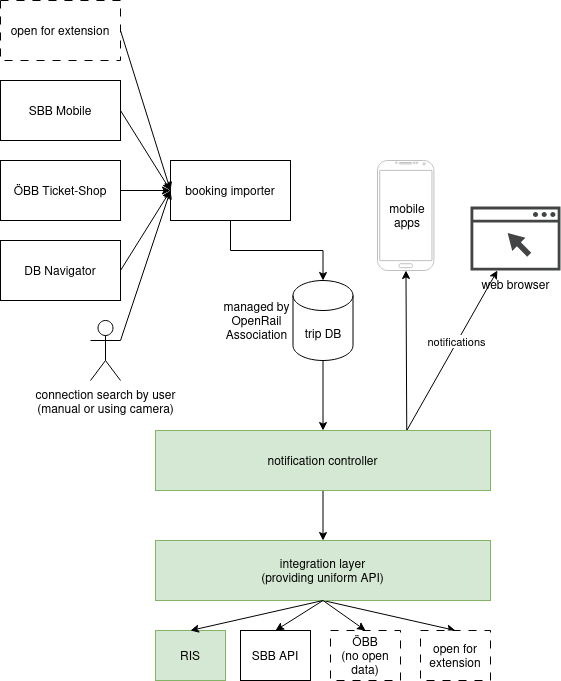

The diagram above was exported from draw.io. Its source (the exported page's mxGraphModel, read from the mxfile embedded in the PNG):
<mxGraphModel dx="794" dy="395" grid="1" gridSize="10" guides="1" tooltips="1" connect="1" arrows="1" fold="1" page="1" pageScale="1" pageWidth="850" pageHeight="1100" math="0" shadow="0">
  <root>
    <mxCell id="0" />
    <mxCell id="1" parent="0" />
    <mxCell id="cEnRUmuZk3LUE4lQdNz4-3" style="edgeStyle=orthogonalEdgeStyle;rounded=0;orthogonalLoop=1;jettySize=auto;html=1;exitX=0.5;exitY=1;exitDx=0;exitDy=0;" edge="1" parent="1" source="cEnRUmuZk3LUE4lQdNz4-1" target="cEnRUmuZk3LUE4lQdNz4-2">
      <mxGeometry relative="1" as="geometry" />
    </mxCell>
    <mxCell id="cEnRUmuZk3LUE4lQdNz4-1" value="booking importer" style="rounded=0;whiteSpace=wrap;html=1;" vertex="1" parent="1">
      <mxGeometry x="230" y="190" width="120" height="60" as="geometry" />
    </mxCell>
    <mxCell id="cEnRUmuZk3LUE4lQdNz4-14" style="edgeStyle=none;rounded=0;orthogonalLoop=1;jettySize=auto;html=1;exitX=0.5;exitY=1;exitDx=0;exitDy=0;exitPerimeter=0;entryX=0.5;entryY=0;entryDx=0;entryDy=0;" edge="1" parent="1" source="cEnRUmuZk3LUE4lQdNz4-2" target="cEnRUmuZk3LUE4lQdNz4-8">
      <mxGeometry relative="1" as="geometry" />
    </mxCell>
    <mxCell id="cEnRUmuZk3LUE4lQdNz4-2" value="trip DB" style="shape=cylinder3;whiteSpace=wrap;html=1;boundedLbl=1;backgroundOutline=1;size=15;" vertex="1" parent="1">
      <mxGeometry x="352.5" y="310" width="60" height="80" as="geometry" />
    </mxCell>
    <mxCell id="cEnRUmuZk3LUE4lQdNz4-41" style="edgeStyle=none;rounded=0;orthogonalLoop=1;jettySize=auto;html=1;exitX=0.5;exitY=1;exitDx=0;exitDy=0;entryX=0.5;entryY=0;entryDx=0;entryDy=0;" edge="1" parent="1" source="cEnRUmuZk3LUE4lQdNz4-4" target="cEnRUmuZk3LUE4lQdNz4-6">
      <mxGeometry relative="1" as="geometry" />
    </mxCell>
    <mxCell id="cEnRUmuZk3LUE4lQdNz4-42" style="edgeStyle=none;rounded=0;orthogonalLoop=1;jettySize=auto;html=1;exitX=0.5;exitY=1;exitDx=0;exitDy=0;entryX=0.5;entryY=0;entryDx=0;entryDy=0;" edge="1" parent="1" source="cEnRUmuZk3LUE4lQdNz4-4" target="cEnRUmuZk3LUE4lQdNz4-40">
      <mxGeometry relative="1" as="geometry" />
    </mxCell>
    <mxCell id="cEnRUmuZk3LUE4lQdNz4-4" value="&lt;div&gt;integration layer&lt;/div&gt;&lt;div&gt;(providing uniform API)&lt;br&gt;&lt;/div&gt;" style="rounded=0;whiteSpace=wrap;html=1;fillColor=#d5e8d4;strokeColor=#82b366;" vertex="1" parent="1">
      <mxGeometry x="215" y="570" width="335" height="60" as="geometry" />
    </mxCell>
    <mxCell id="cEnRUmuZk3LUE4lQdNz4-5" value="RIS" style="rounded=0;whiteSpace=wrap;html=1;fillColor=#d5e8d4;strokeColor=#82b366;" vertex="1" parent="1">
      <mxGeometry x="215" y="660" width="70" height="50" as="geometry" />
    </mxCell>
    <mxCell id="cEnRUmuZk3LUE4lQdNz4-6" value="SBB API" style="rounded=0;whiteSpace=wrap;html=1;" vertex="1" parent="1">
      <mxGeometry x="300" y="660" width="70" height="50" as="geometry" />
    </mxCell>
    <mxCell id="cEnRUmuZk3LUE4lQdNz4-7" value="&lt;div&gt;ÖBB&lt;/div&gt;&lt;div&gt;(no open data)&lt;br&gt;&lt;/div&gt;" style="rounded=0;whiteSpace=wrap;html=1;dashed=1;dashPattern=8 8;" vertex="1" parent="1">
      <mxGeometry x="390" y="660" width="70" height="50" as="geometry" />
    </mxCell>
    <mxCell id="cEnRUmuZk3LUE4lQdNz4-15" style="edgeStyle=none;rounded=0;orthogonalLoop=1;jettySize=auto;html=1;exitX=0.5;exitY=1;exitDx=0;exitDy=0;entryX=0.5;entryY=0;entryDx=0;entryDy=0;" edge="1" parent="1" source="cEnRUmuZk3LUE4lQdNz4-8" target="cEnRUmuZk3LUE4lQdNz4-4">
      <mxGeometry relative="1" as="geometry" />
    </mxCell>
    <mxCell id="cEnRUmuZk3LUE4lQdNz4-35" style="edgeStyle=none;rounded=0;orthogonalLoop=1;jettySize=auto;html=1;exitX=0.75;exitY=0;exitDx=0;exitDy=0;" edge="1" parent="1" source="cEnRUmuZk3LUE4lQdNz4-8" target="cEnRUmuZk3LUE4lQdNz4-13">
      <mxGeometry relative="1" as="geometry" />
    </mxCell>
    <mxCell id="cEnRUmuZk3LUE4lQdNz4-36" style="edgeStyle=none;rounded=0;orthogonalLoop=1;jettySize=auto;html=1;exitX=0.75;exitY=0;exitDx=0;exitDy=0;" edge="1" parent="1" source="cEnRUmuZk3LUE4lQdNz4-8" target="cEnRUmuZk3LUE4lQdNz4-32">
      <mxGeometry relative="1" as="geometry" />
    </mxCell>
    <mxCell id="cEnRUmuZk3LUE4lQdNz4-38" value="notifications" style="edgeLabel;html=1;align=center;verticalAlign=middle;resizable=0;points=[];" vertex="1" connectable="0" parent="cEnRUmuZk3LUE4lQdNz4-36">
      <mxGeometry x="0.1089" y="1" relative="1" as="geometry">
        <mxPoint as="offset" />
      </mxGeometry>
    </mxCell>
    <mxCell id="cEnRUmuZk3LUE4lQdNz4-8" value="notification controller" style="rounded=0;whiteSpace=wrap;html=1;fillColor=#d5e8d4;strokeColor=#82b366;" vertex="1" parent="1">
      <mxGeometry x="215" y="460" width="335" height="60" as="geometry" />
    </mxCell>
    <mxCell id="cEnRUmuZk3LUE4lQdNz4-19" style="edgeStyle=none;rounded=0;orthogonalLoop=1;jettySize=auto;html=1;exitX=1;exitY=0.5;exitDx=0;exitDy=0;entryX=0;entryY=0.5;entryDx=0;entryDy=0;" edge="1" parent="1" source="cEnRUmuZk3LUE4lQdNz4-9" target="cEnRUmuZk3LUE4lQdNz4-1">
      <mxGeometry relative="1" as="geometry" />
    </mxCell>
    <mxCell id="cEnRUmuZk3LUE4lQdNz4-9" value="ÖBB Ticket-Shop" style="rounded=0;whiteSpace=wrap;html=1;" vertex="1" parent="1">
      <mxGeometry x="60" y="190" width="120" height="60" as="geometry" />
    </mxCell>
    <mxCell id="cEnRUmuZk3LUE4lQdNz4-11" style="edgeStyle=none;rounded=0;orthogonalLoop=1;jettySize=auto;html=1;exitX=0.5;exitY=1;exitDx=0;exitDy=0;entryX=0.5;entryY=0;entryDx=0;entryDy=0;" edge="1" parent="1" source="cEnRUmuZk3LUE4lQdNz4-4" target="cEnRUmuZk3LUE4lQdNz4-5">
      <mxGeometry relative="1" as="geometry" />
    </mxCell>
    <mxCell id="cEnRUmuZk3LUE4lQdNz4-12" style="edgeStyle=none;rounded=0;orthogonalLoop=1;jettySize=auto;html=1;exitX=0.5;exitY=1;exitDx=0;exitDy=0;entryX=0.5;entryY=0;entryDx=0;entryDy=0;" edge="1" parent="1" source="cEnRUmuZk3LUE4lQdNz4-4" target="cEnRUmuZk3LUE4lQdNz4-7">
      <mxGeometry relative="1" as="geometry" />
    </mxCell>
    <mxCell id="cEnRUmuZk3LUE4lQdNz4-13" value="" style="verticalLabelPosition=bottom;verticalAlign=top;html=1;shadow=0;dashed=0;strokeWidth=1;shape=mxgraph.android.phone2;strokeColor=#c0c0c0;" vertex="1" parent="1">
      <mxGeometry x="437" y="190" width="56.41" height="110" as="geometry" />
    </mxCell>
    <mxCell id="cEnRUmuZk3LUE4lQdNz4-20" style="edgeStyle=none;rounded=0;orthogonalLoop=1;jettySize=auto;html=1;exitX=1;exitY=0.5;exitDx=0;exitDy=0;entryX=0;entryY=0.5;entryDx=0;entryDy=0;" edge="1" parent="1" source="cEnRUmuZk3LUE4lQdNz4-16" target="cEnRUmuZk3LUE4lQdNz4-1">
      <mxGeometry relative="1" as="geometry" />
    </mxCell>
    <mxCell id="cEnRUmuZk3LUE4lQdNz4-16" value="SBB Mobile" style="rounded=0;whiteSpace=wrap;html=1;" vertex="1" parent="1">
      <mxGeometry x="60" y="110" width="120" height="60" as="geometry" />
    </mxCell>
    <mxCell id="cEnRUmuZk3LUE4lQdNz4-18" style="edgeStyle=none;rounded=0;orthogonalLoop=1;jettySize=auto;html=1;exitX=1;exitY=0.5;exitDx=0;exitDy=0;entryX=0;entryY=0.5;entryDx=0;entryDy=0;" edge="1" parent="1" source="cEnRUmuZk3LUE4lQdNz4-17" target="cEnRUmuZk3LUE4lQdNz4-1">
      <mxGeometry relative="1" as="geometry" />
    </mxCell>
    <mxCell id="cEnRUmuZk3LUE4lQdNz4-17" value="DB Navigator" style="rounded=0;whiteSpace=wrap;html=1;" vertex="1" parent="1">
      <mxGeometry x="60" y="270" width="120" height="60" as="geometry" />
    </mxCell>
    <mxCell id="cEnRUmuZk3LUE4lQdNz4-30" style="edgeStyle=none;rounded=0;orthogonalLoop=1;jettySize=auto;html=1;exitX=1;exitY=0.3333333333333333;exitDx=0;exitDy=0;exitPerimeter=0;entryX=0;entryY=0.5;entryDx=0;entryDy=0;" edge="1" parent="1" source="cEnRUmuZk3LUE4lQdNz4-26" target="cEnRUmuZk3LUE4lQdNz4-1">
      <mxGeometry relative="1" as="geometry" />
    </mxCell>
    <mxCell id="cEnRUmuZk3LUE4lQdNz4-26" value="&lt;div&gt;connection search by user&lt;br&gt;&lt;/div&gt;&lt;div&gt;(manual or using camera)&lt;br&gt;&lt;/div&gt;" style="shape=umlActor;verticalLabelPosition=bottom;verticalAlign=top;html=1;outlineConnect=0;" vertex="1" parent="1">
      <mxGeometry x="150" y="350" width="30" height="60" as="geometry" />
    </mxCell>
    <mxCell id="cEnRUmuZk3LUE4lQdNz4-31" value="mobile apps" style="text;strokeColor=none;align=center;fillColor=none;html=1;verticalAlign=middle;whiteSpace=wrap;rounded=0;" vertex="1" parent="1">
      <mxGeometry x="437" y="230" width="60" height="30" as="geometry" />
    </mxCell>
    <mxCell id="cEnRUmuZk3LUE4lQdNz4-32" value="web browser" style="sketch=0;pointerEvents=1;shadow=0;dashed=0;html=1;strokeColor=none;fillColor=#434445;aspect=fixed;labelPosition=center;verticalLabelPosition=bottom;verticalAlign=top;align=center;outlineConnect=0;shape=mxgraph.vvd.web_browser;" vertex="1" parent="1">
      <mxGeometry x="530" y="236.09999999999997" width="90" height="63.9" as="geometry" />
    </mxCell>
    <mxCell id="cEnRUmuZk3LUE4lQdNz4-37" value="managed by OpenRail Association" style="text;strokeColor=none;align=center;fillColor=none;html=1;verticalAlign=middle;whiteSpace=wrap;rounded=0;" vertex="1" parent="1">
      <mxGeometry x="280" y="327.5" width="72.5" height="45" as="geometry" />
    </mxCell>
    <mxCell id="cEnRUmuZk3LUE4lQdNz4-40" value="open for extension" style="rounded=0;whiteSpace=wrap;html=1;dashed=1;dashPattern=8 8;" vertex="1" parent="1">
      <mxGeometry x="480" y="660" width="70" height="50" as="geometry" />
    </mxCell>
    <mxCell id="cEnRUmuZk3LUE4lQdNz4-44" style="edgeStyle=none;rounded=0;orthogonalLoop=1;jettySize=auto;html=1;exitX=1;exitY=0.5;exitDx=0;exitDy=0;entryX=0;entryY=0.5;entryDx=0;entryDy=0;" edge="1" parent="1" source="cEnRUmuZk3LUE4lQdNz4-43" target="cEnRUmuZk3LUE4lQdNz4-1">
      <mxGeometry relative="1" as="geometry" />
    </mxCell>
    <mxCell id="cEnRUmuZk3LUE4lQdNz4-43" value="open for extension" style="rounded=0;whiteSpace=wrap;html=1;dashed=1;dashPattern=8 8;" vertex="1" parent="1">
      <mxGeometry x="60" y="30" width="120" height="60" as="geometry" />
    </mxCell>
  </root>
</mxGraphModel>